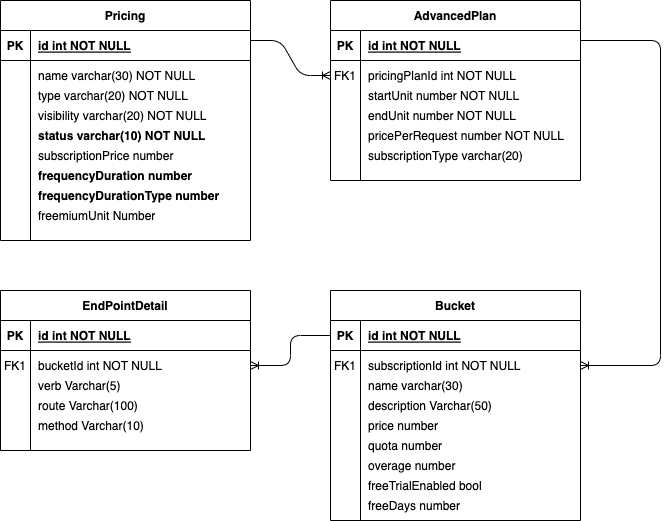

The diagram above was exported from draw.io. Its source (the exported page's mxGraphModel, read from the mxfile embedded in the PNG):
<mxGraphModel dx="1186" dy="771" grid="1" gridSize="10" guides="1" tooltips="1" connect="1" arrows="1" fold="1" page="1" pageScale="1" pageWidth="850" pageHeight="1100" math="0" shadow="0" extFonts="Permanent Marker^https://fonts.googleapis.com/css?family=Permanent+Marker">
  <root>
    <mxCell id="0" />
    <mxCell id="1" parent="0" />
    <mxCell id="C-vyLk0tnHw3VtMMgP7b-2" value="AdvancedPlan" style="shape=table;startSize=30;container=1;collapsible=1;childLayout=tableLayout;fixedRows=1;rowLines=0;fontStyle=1;align=center;resizeLast=1;" parent="1" vertex="1">
      <mxGeometry x="450" y="120" width="250" height="180" as="geometry" />
    </mxCell>
    <mxCell id="C-vyLk0tnHw3VtMMgP7b-3" value="" style="shape=partialRectangle;collapsible=0;dropTarget=0;pointerEvents=0;fillColor=none;points=[[0,0.5],[1,0.5]];portConstraint=eastwest;top=0;left=0;right=0;bottom=1;" parent="C-vyLk0tnHw3VtMMgP7b-2" vertex="1">
      <mxGeometry y="30" width="250" height="30" as="geometry" />
    </mxCell>
    <mxCell id="C-vyLk0tnHw3VtMMgP7b-4" value="PK" style="shape=partialRectangle;overflow=hidden;connectable=0;fillColor=none;top=0;left=0;bottom=0;right=0;fontStyle=1;" parent="C-vyLk0tnHw3VtMMgP7b-3" vertex="1">
      <mxGeometry width="30" height="30" as="geometry">
        <mxRectangle width="30" height="30" as="alternateBounds" />
      </mxGeometry>
    </mxCell>
    <mxCell id="C-vyLk0tnHw3VtMMgP7b-5" value="id int NOT NULL " style="shape=partialRectangle;overflow=hidden;connectable=0;fillColor=none;top=0;left=0;bottom=0;right=0;align=left;spacingLeft=6;fontStyle=5;" parent="C-vyLk0tnHw3VtMMgP7b-3" vertex="1">
      <mxGeometry x="30" width="220" height="30" as="geometry">
        <mxRectangle width="220" height="30" as="alternateBounds" />
      </mxGeometry>
    </mxCell>
    <mxCell id="C-vyLk0tnHw3VtMMgP7b-6" value="" style="shape=partialRectangle;collapsible=0;dropTarget=0;pointerEvents=0;fillColor=none;points=[[0,0.5],[1,0.5]];portConstraint=eastwest;top=0;left=0;right=0;bottom=0;" parent="C-vyLk0tnHw3VtMMgP7b-2" vertex="1">
      <mxGeometry y="60" width="250" height="30" as="geometry" />
    </mxCell>
    <mxCell id="C-vyLk0tnHw3VtMMgP7b-7" value="FK1" style="shape=partialRectangle;overflow=hidden;connectable=0;fillColor=none;top=0;left=0;bottom=0;right=0;" parent="C-vyLk0tnHw3VtMMgP7b-6" vertex="1">
      <mxGeometry width="30" height="30" as="geometry">
        <mxRectangle width="30" height="30" as="alternateBounds" />
      </mxGeometry>
    </mxCell>
    <mxCell id="C-vyLk0tnHw3VtMMgP7b-8" value="pricingPlanId int NOT NULL" style="shape=partialRectangle;overflow=hidden;connectable=0;fillColor=none;top=0;left=0;bottom=0;right=0;align=left;spacingLeft=6;" parent="C-vyLk0tnHw3VtMMgP7b-6" vertex="1">
      <mxGeometry x="30" width="220" height="30" as="geometry">
        <mxRectangle width="220" height="30" as="alternateBounds" />
      </mxGeometry>
    </mxCell>
    <mxCell id="C-vyLk0tnHw3VtMMgP7b-9" value="" style="shape=partialRectangle;collapsible=0;dropTarget=0;pointerEvents=0;fillColor=none;points=[[0,0.5],[1,0.5]];portConstraint=eastwest;top=0;left=0;right=0;bottom=0;" parent="C-vyLk0tnHw3VtMMgP7b-2" vertex="1">
      <mxGeometry y="90" width="250" height="30" as="geometry" />
    </mxCell>
    <mxCell id="C-vyLk0tnHw3VtMMgP7b-10" value="" style="shape=partialRectangle;overflow=hidden;connectable=0;fillColor=none;top=0;left=0;bottom=0;right=0;" parent="C-vyLk0tnHw3VtMMgP7b-9" vertex="1">
      <mxGeometry width="30" height="30" as="geometry">
        <mxRectangle width="30" height="30" as="alternateBounds" />
      </mxGeometry>
    </mxCell>
    <mxCell id="C-vyLk0tnHw3VtMMgP7b-11" value="" style="shape=partialRectangle;overflow=hidden;connectable=0;fillColor=none;top=0;left=0;bottom=0;right=0;align=left;spacingLeft=6;" parent="C-vyLk0tnHw3VtMMgP7b-9" vertex="1">
      <mxGeometry x="30" width="220" height="30" as="geometry">
        <mxRectangle width="220" height="30" as="alternateBounds" />
      </mxGeometry>
    </mxCell>
    <mxCell id="C-vyLk0tnHw3VtMMgP7b-23" value="Pricing" style="shape=table;startSize=30;container=1;collapsible=1;childLayout=tableLayout;fixedRows=1;rowLines=0;fontStyle=1;align=center;resizeLast=1;" parent="1" vertex="1">
      <mxGeometry x="120" y="120" width="250" height="240" as="geometry" />
    </mxCell>
    <mxCell id="C-vyLk0tnHw3VtMMgP7b-24" value="" style="shape=partialRectangle;collapsible=0;dropTarget=0;pointerEvents=0;fillColor=none;points=[[0,0.5],[1,0.5]];portConstraint=eastwest;top=0;left=0;right=0;bottom=1;" parent="C-vyLk0tnHw3VtMMgP7b-23" vertex="1">
      <mxGeometry y="30" width="250" height="30" as="geometry" />
    </mxCell>
    <mxCell id="C-vyLk0tnHw3VtMMgP7b-25" value="PK" style="shape=partialRectangle;overflow=hidden;connectable=0;fillColor=none;top=0;left=0;bottom=0;right=0;fontStyle=1;" parent="C-vyLk0tnHw3VtMMgP7b-24" vertex="1">
      <mxGeometry width="30" height="30" as="geometry">
        <mxRectangle width="30" height="30" as="alternateBounds" />
      </mxGeometry>
    </mxCell>
    <mxCell id="C-vyLk0tnHw3VtMMgP7b-26" value="id int NOT NULL " style="shape=partialRectangle;overflow=hidden;connectable=0;fillColor=none;top=0;left=0;bottom=0;right=0;align=left;spacingLeft=6;fontStyle=5;" parent="C-vyLk0tnHw3VtMMgP7b-24" vertex="1">
      <mxGeometry x="30" width="220" height="30" as="geometry">
        <mxRectangle width="220" height="30" as="alternateBounds" />
      </mxGeometry>
    </mxCell>
    <mxCell id="C-vyLk0tnHw3VtMMgP7b-27" value="" style="shape=partialRectangle;collapsible=0;dropTarget=0;pointerEvents=0;fillColor=none;points=[[0,0.5],[1,0.5]];portConstraint=eastwest;top=0;left=0;right=0;bottom=0;" parent="C-vyLk0tnHw3VtMMgP7b-23" vertex="1">
      <mxGeometry y="60" width="250" height="30" as="geometry" />
    </mxCell>
    <mxCell id="C-vyLk0tnHw3VtMMgP7b-28" value="" style="shape=partialRectangle;overflow=hidden;connectable=0;fillColor=none;top=0;left=0;bottom=0;right=0;" parent="C-vyLk0tnHw3VtMMgP7b-27" vertex="1">
      <mxGeometry width="30" height="30" as="geometry">
        <mxRectangle width="30" height="30" as="alternateBounds" />
      </mxGeometry>
    </mxCell>
    <mxCell id="C-vyLk0tnHw3VtMMgP7b-29" value="name varchar(30) NOT NULL" style="shape=partialRectangle;overflow=hidden;connectable=0;fillColor=none;top=0;left=0;bottom=0;right=0;align=left;spacingLeft=6;" parent="C-vyLk0tnHw3VtMMgP7b-27" vertex="1">
      <mxGeometry x="30" width="220" height="30" as="geometry">
        <mxRectangle width="220" height="30" as="alternateBounds" />
      </mxGeometry>
    </mxCell>
    <mxCell id="k6HwjCYodIY2FumMtf-K-2" value="type varchar(20) NOT NULL" style="shape=partialRectangle;overflow=hidden;connectable=0;fillColor=none;top=0;left=0;bottom=0;right=0;align=left;spacingLeft=6;" vertex="1" parent="1">
      <mxGeometry x="150" y="200" width="220" height="30" as="geometry">
        <mxRectangle width="220" height="30" as="alternateBounds" />
      </mxGeometry>
    </mxCell>
    <mxCell id="k6HwjCYodIY2FumMtf-K-3" value="visibility varchar(20) NOT NULL" style="shape=partialRectangle;overflow=hidden;connectable=0;fillColor=none;top=0;left=0;bottom=0;right=0;align=left;spacingLeft=6;" vertex="1" parent="1">
      <mxGeometry x="150" y="220" width="220" height="30" as="geometry">
        <mxRectangle width="220" height="30" as="alternateBounds" />
      </mxGeometry>
    </mxCell>
    <mxCell id="k6HwjCYodIY2FumMtf-K-4" value="status varchar(10) NOT NULL" style="shape=partialRectangle;overflow=hidden;connectable=0;fillColor=none;top=0;left=0;bottom=0;right=0;align=left;spacingLeft=6;fontStyle=1" vertex="1" parent="1">
      <mxGeometry x="150" y="240" width="220" height="30" as="geometry">
        <mxRectangle width="220" height="30" as="alternateBounds" />
      </mxGeometry>
    </mxCell>
    <mxCell id="k6HwjCYodIY2FumMtf-K-5" value="subscriptionPrice number" style="shape=partialRectangle;overflow=hidden;connectable=0;fillColor=none;top=0;left=0;bottom=0;right=0;align=left;spacingLeft=6;" vertex="1" parent="1">
      <mxGeometry x="150" y="260" width="220" height="30" as="geometry">
        <mxRectangle width="220" height="30" as="alternateBounds" />
      </mxGeometry>
    </mxCell>
    <mxCell id="k6HwjCYodIY2FumMtf-K-6" value="frequencyDuration number" style="shape=partialRectangle;overflow=hidden;connectable=0;fillColor=none;top=0;left=0;bottom=0;right=0;align=left;spacingLeft=6;fontStyle=1" vertex="1" parent="1">
      <mxGeometry x="150" y="280" width="220" height="30" as="geometry">
        <mxRectangle width="220" height="30" as="alternateBounds" />
      </mxGeometry>
    </mxCell>
    <mxCell id="k6HwjCYodIY2FumMtf-K-7" value="frequencyDurationType number" style="shape=partialRectangle;overflow=hidden;connectable=0;fillColor=none;top=0;left=0;bottom=0;right=0;align=left;spacingLeft=6;fontStyle=1" vertex="1" parent="1">
      <mxGeometry x="150" y="300" width="220" height="30" as="geometry">
        <mxRectangle width="220" height="30" as="alternateBounds" />
      </mxGeometry>
    </mxCell>
    <mxCell id="k6HwjCYodIY2FumMtf-K-8" value="freemiumUnit Number" style="shape=partialRectangle;overflow=hidden;connectable=0;fillColor=none;top=0;left=0;bottom=0;right=0;align=left;spacingLeft=6;" vertex="1" parent="1">
      <mxGeometry x="150" y="320" width="220" height="30" as="geometry">
        <mxRectangle width="220" height="30" as="alternateBounds" />
      </mxGeometry>
    </mxCell>
    <mxCell id="k6HwjCYodIY2FumMtf-K-9" value="startUnit number NOT NULL" style="shape=partialRectangle;overflow=hidden;connectable=0;fillColor=none;top=0;left=0;bottom=0;right=0;align=left;spacingLeft=6;" vertex="1" parent="1">
      <mxGeometry x="480" y="200" width="220" height="30" as="geometry">
        <mxRectangle width="220" height="30" as="alternateBounds" />
      </mxGeometry>
    </mxCell>
    <mxCell id="k6HwjCYodIY2FumMtf-K-10" value="endUnit number NOT NULL" style="shape=partialRectangle;overflow=hidden;connectable=0;fillColor=none;top=0;left=0;bottom=0;right=0;align=left;spacingLeft=6;" vertex="1" parent="1">
      <mxGeometry x="480" y="220" width="220" height="30" as="geometry">
        <mxRectangle width="220" height="30" as="alternateBounds" />
      </mxGeometry>
    </mxCell>
    <mxCell id="k6HwjCYodIY2FumMtf-K-11" value="pricePerRequest number NOT NULL" style="shape=partialRectangle;overflow=hidden;connectable=0;fillColor=none;top=0;left=0;bottom=0;right=0;align=left;spacingLeft=6;" vertex="1" parent="1">
      <mxGeometry x="480" y="240" width="220" height="30" as="geometry">
        <mxRectangle width="220" height="30" as="alternateBounds" />
      </mxGeometry>
    </mxCell>
    <mxCell id="k6HwjCYodIY2FumMtf-K-16" value="Bucket" style="shape=table;startSize=30;container=1;collapsible=1;childLayout=tableLayout;fixedRows=1;rowLines=0;fontStyle=1;align=center;resizeLast=1;" vertex="1" parent="1">
      <mxGeometry x="450" y="410" width="250" height="230" as="geometry" />
    </mxCell>
    <mxCell id="k6HwjCYodIY2FumMtf-K-17" value="" style="shape=partialRectangle;collapsible=0;dropTarget=0;pointerEvents=0;fillColor=none;points=[[0,0.5],[1,0.5]];portConstraint=eastwest;top=0;left=0;right=0;bottom=1;" vertex="1" parent="k6HwjCYodIY2FumMtf-K-16">
      <mxGeometry y="30" width="250" height="30" as="geometry" />
    </mxCell>
    <mxCell id="k6HwjCYodIY2FumMtf-K-18" value="PK" style="shape=partialRectangle;overflow=hidden;connectable=0;fillColor=none;top=0;left=0;bottom=0;right=0;fontStyle=1;" vertex="1" parent="k6HwjCYodIY2FumMtf-K-17">
      <mxGeometry width="30" height="30" as="geometry">
        <mxRectangle width="30" height="30" as="alternateBounds" />
      </mxGeometry>
    </mxCell>
    <mxCell id="k6HwjCYodIY2FumMtf-K-19" value="id int NOT NULL " style="shape=partialRectangle;overflow=hidden;connectable=0;fillColor=none;top=0;left=0;bottom=0;right=0;align=left;spacingLeft=6;fontStyle=5;" vertex="1" parent="k6HwjCYodIY2FumMtf-K-17">
      <mxGeometry x="30" width="220" height="30" as="geometry">
        <mxRectangle width="220" height="30" as="alternateBounds" />
      </mxGeometry>
    </mxCell>
    <mxCell id="k6HwjCYodIY2FumMtf-K-20" value="" style="shape=partialRectangle;collapsible=0;dropTarget=0;pointerEvents=0;fillColor=none;points=[[0,0.5],[1,0.5]];portConstraint=eastwest;top=0;left=0;right=0;bottom=0;" vertex="1" parent="k6HwjCYodIY2FumMtf-K-16">
      <mxGeometry y="60" width="250" height="30" as="geometry" />
    </mxCell>
    <mxCell id="k6HwjCYodIY2FumMtf-K-21" value="FK1" style="shape=partialRectangle;overflow=hidden;connectable=0;fillColor=none;top=0;left=0;bottom=0;right=0;" vertex="1" parent="k6HwjCYodIY2FumMtf-K-20">
      <mxGeometry width="30" height="30" as="geometry">
        <mxRectangle width="30" height="30" as="alternateBounds" />
      </mxGeometry>
    </mxCell>
    <mxCell id="k6HwjCYodIY2FumMtf-K-22" value="subscriptionId int NOT NULL" style="shape=partialRectangle;overflow=hidden;connectable=0;fillColor=none;top=0;left=0;bottom=0;right=0;align=left;spacingLeft=6;" vertex="1" parent="k6HwjCYodIY2FumMtf-K-20">
      <mxGeometry x="30" width="220" height="30" as="geometry">
        <mxRectangle width="220" height="30" as="alternateBounds" />
      </mxGeometry>
    </mxCell>
    <mxCell id="k6HwjCYodIY2FumMtf-K-23" value="name varchar(30)" style="shape=partialRectangle;overflow=hidden;connectable=0;fillColor=none;top=0;left=0;bottom=0;right=0;align=left;spacingLeft=6;" vertex="1" parent="1">
      <mxGeometry x="480" y="490" width="220" height="30" as="geometry">
        <mxRectangle width="220" height="30" as="alternateBounds" />
      </mxGeometry>
    </mxCell>
    <mxCell id="k6HwjCYodIY2FumMtf-K-24" value="description Varchar(50)" style="shape=partialRectangle;overflow=hidden;connectable=0;fillColor=none;top=0;left=0;bottom=0;right=0;align=left;spacingLeft=6;" vertex="1" parent="1">
      <mxGeometry x="480" y="510" width="220" height="30" as="geometry">
        <mxRectangle width="220" height="30" as="alternateBounds" />
      </mxGeometry>
    </mxCell>
    <mxCell id="k6HwjCYodIY2FumMtf-K-25" value="price number" style="shape=partialRectangle;overflow=hidden;connectable=0;fillColor=none;top=0;left=0;bottom=0;right=0;align=left;spacingLeft=6;" vertex="1" parent="1">
      <mxGeometry x="480" y="530" width="220" height="30" as="geometry">
        <mxRectangle width="220" height="30" as="alternateBounds" />
      </mxGeometry>
    </mxCell>
    <mxCell id="k6HwjCYodIY2FumMtf-K-26" value="quota number" style="shape=partialRectangle;overflow=hidden;connectable=0;fillColor=none;top=0;left=0;bottom=0;right=0;align=left;spacingLeft=6;" vertex="1" parent="1">
      <mxGeometry x="480" y="550" width="220" height="30" as="geometry">
        <mxRectangle width="220" height="30" as="alternateBounds" />
      </mxGeometry>
    </mxCell>
    <mxCell id="k6HwjCYodIY2FumMtf-K-29" value="overage number" style="shape=partialRectangle;overflow=hidden;connectable=0;fillColor=none;top=0;left=0;bottom=0;right=0;align=left;spacingLeft=6;" vertex="1" parent="1">
      <mxGeometry x="480" y="570" width="220" height="30" as="geometry">
        <mxRectangle width="220" height="30" as="alternateBounds" />
      </mxGeometry>
    </mxCell>
    <mxCell id="k6HwjCYodIY2FumMtf-K-30" value="freeTrialEnabled bool" style="shape=partialRectangle;overflow=hidden;connectable=0;fillColor=none;top=0;left=0;bottom=0;right=0;align=left;spacingLeft=6;" vertex="1" parent="1">
      <mxGeometry x="480" y="590" width="220" height="30" as="geometry">
        <mxRectangle width="220" height="30" as="alternateBounds" />
      </mxGeometry>
    </mxCell>
    <mxCell id="k6HwjCYodIY2FumMtf-K-31" value="freeDays number" style="shape=partialRectangle;overflow=hidden;connectable=0;fillColor=none;top=0;left=0;bottom=0;right=0;align=left;spacingLeft=6;" vertex="1" parent="1">
      <mxGeometry x="480" y="610" width="220" height="30" as="geometry">
        <mxRectangle width="220" height="30" as="alternateBounds" />
      </mxGeometry>
    </mxCell>
    <mxCell id="k6HwjCYodIY2FumMtf-K-37" value="EndPointDetail" style="shape=table;startSize=30;container=1;collapsible=1;childLayout=tableLayout;fixedRows=1;rowLines=0;fontStyle=1;align=center;resizeLast=1;" vertex="1" parent="1">
      <mxGeometry x="120" y="410" width="250" height="160" as="geometry" />
    </mxCell>
    <mxCell id="k6HwjCYodIY2FumMtf-K-38" value="" style="shape=partialRectangle;collapsible=0;dropTarget=0;pointerEvents=0;fillColor=none;points=[[0,0.5],[1,0.5]];portConstraint=eastwest;top=0;left=0;right=0;bottom=1;" vertex="1" parent="k6HwjCYodIY2FumMtf-K-37">
      <mxGeometry y="30" width="250" height="30" as="geometry" />
    </mxCell>
    <mxCell id="k6HwjCYodIY2FumMtf-K-39" value="PK" style="shape=partialRectangle;overflow=hidden;connectable=0;fillColor=none;top=0;left=0;bottom=0;right=0;fontStyle=1;" vertex="1" parent="k6HwjCYodIY2FumMtf-K-38">
      <mxGeometry width="30" height="30" as="geometry">
        <mxRectangle width="30" height="30" as="alternateBounds" />
      </mxGeometry>
    </mxCell>
    <mxCell id="k6HwjCYodIY2FumMtf-K-40" value="id int NOT NULL " style="shape=partialRectangle;overflow=hidden;connectable=0;fillColor=none;top=0;left=0;bottom=0;right=0;align=left;spacingLeft=6;fontStyle=5;" vertex="1" parent="k6HwjCYodIY2FumMtf-K-38">
      <mxGeometry x="30" width="220" height="30" as="geometry">
        <mxRectangle width="220" height="30" as="alternateBounds" />
      </mxGeometry>
    </mxCell>
    <mxCell id="k6HwjCYodIY2FumMtf-K-41" value="" style="shape=partialRectangle;collapsible=0;dropTarget=0;pointerEvents=0;fillColor=none;points=[[0,0.5],[1,0.5]];portConstraint=eastwest;top=0;left=0;right=0;bottom=0;" vertex="1" parent="k6HwjCYodIY2FumMtf-K-37">
      <mxGeometry y="60" width="250" height="30" as="geometry" />
    </mxCell>
    <mxCell id="k6HwjCYodIY2FumMtf-K-42" value="FK1" style="shape=partialRectangle;overflow=hidden;connectable=0;fillColor=none;top=0;left=0;bottom=0;right=0;" vertex="1" parent="k6HwjCYodIY2FumMtf-K-41">
      <mxGeometry width="30" height="30" as="geometry">
        <mxRectangle width="30" height="30" as="alternateBounds" />
      </mxGeometry>
    </mxCell>
    <mxCell id="k6HwjCYodIY2FumMtf-K-43" value="bucketId int NOT NULL" style="shape=partialRectangle;overflow=hidden;connectable=0;fillColor=none;top=0;left=0;bottom=0;right=0;align=left;spacingLeft=6;" vertex="1" parent="k6HwjCYodIY2FumMtf-K-41">
      <mxGeometry x="30" width="220" height="30" as="geometry">
        <mxRectangle width="220" height="30" as="alternateBounds" />
      </mxGeometry>
    </mxCell>
    <mxCell id="k6HwjCYodIY2FumMtf-K-44" value="route Varchar(100)" style="shape=partialRectangle;overflow=hidden;connectable=0;fillColor=none;top=0;left=0;bottom=0;right=0;align=left;spacingLeft=6;" vertex="1" parent="1">
      <mxGeometry x="150" y="510" width="220" height="30" as="geometry">
        <mxRectangle width="220" height="30" as="alternateBounds" />
      </mxGeometry>
    </mxCell>
    <mxCell id="k6HwjCYodIY2FumMtf-K-45" value="verb Varchar(5)" style="shape=partialRectangle;overflow=hidden;connectable=0;fillColor=none;top=0;left=0;bottom=0;right=0;align=left;spacingLeft=6;" vertex="1" parent="1">
      <mxGeometry x="150" y="490" width="220" height="30" as="geometry">
        <mxRectangle width="220" height="30" as="alternateBounds" />
      </mxGeometry>
    </mxCell>
    <mxCell id="k6HwjCYodIY2FumMtf-K-46" value="method Varchar(10)" style="shape=partialRectangle;overflow=hidden;connectable=0;fillColor=none;top=0;left=0;bottom=0;right=0;align=left;spacingLeft=6;" vertex="1" parent="1">
      <mxGeometry x="150" y="530" width="220" height="30" as="geometry">
        <mxRectangle width="220" height="30" as="alternateBounds" />
      </mxGeometry>
    </mxCell>
    <mxCell id="k6HwjCYodIY2FumMtf-K-73" value="" style="edgeStyle=elbowEdgeStyle;fontSize=12;html=1;endArrow=ERoneToMany;exitX=0;exitY=0.5;exitDx=0;exitDy=0;entryX=1;entryY=0.5;entryDx=0;entryDy=0;" edge="1" parent="1" source="k6HwjCYodIY2FumMtf-K-17" target="k6HwjCYodIY2FumMtf-K-41">
      <mxGeometry width="100" height="100" relative="1" as="geometry">
        <mxPoint x="380" y="690" as="sourcePoint" />
        <mxPoint x="360" y="660" as="targetPoint" />
        <Array as="points">
          <mxPoint x="410" y="460" />
        </Array>
      </mxGeometry>
    </mxCell>
    <mxCell id="k6HwjCYodIY2FumMtf-K-82" value="" style="edgeStyle=orthogonalEdgeStyle;fontSize=12;html=1;endArrow=ERoneToMany;elbow=vertical;entryX=1;entryY=0.5;entryDx=0;entryDy=0;" edge="1" parent="1">
      <mxGeometry width="100" height="100" relative="1" as="geometry">
        <mxPoint x="700" y="160" as="sourcePoint" />
        <mxPoint x="700" y="485" as="targetPoint" />
        <Array as="points">
          <mxPoint x="780" y="160" />
          <mxPoint x="780" y="485" />
        </Array>
      </mxGeometry>
    </mxCell>
    <mxCell id="k6HwjCYodIY2FumMtf-K-83" value="" style="edgeStyle=entityRelationEdgeStyle;fontSize=12;html=1;endArrow=ERoneToMany;elbow=vertical;entryX=0;entryY=0.5;entryDx=0;entryDy=0;" edge="1" parent="1" target="C-vyLk0tnHw3VtMMgP7b-6">
      <mxGeometry width="100" height="100" relative="1" as="geometry">
        <mxPoint x="370" y="160" as="sourcePoint" />
        <mxPoint x="470" y="60" as="targetPoint" />
      </mxGeometry>
    </mxCell>
    <mxCell id="k6HwjCYodIY2FumMtf-K-85" value="subscriptionType varchar(20)" style="shape=partialRectangle;overflow=hidden;connectable=0;fillColor=none;top=0;left=0;bottom=0;right=0;align=left;spacingLeft=6;" vertex="1" parent="1">
      <mxGeometry x="480" y="260" width="220" height="30" as="geometry">
        <mxRectangle width="220" height="30" as="alternateBounds" />
      </mxGeometry>
    </mxCell>
  </root>
</mxGraphModel>